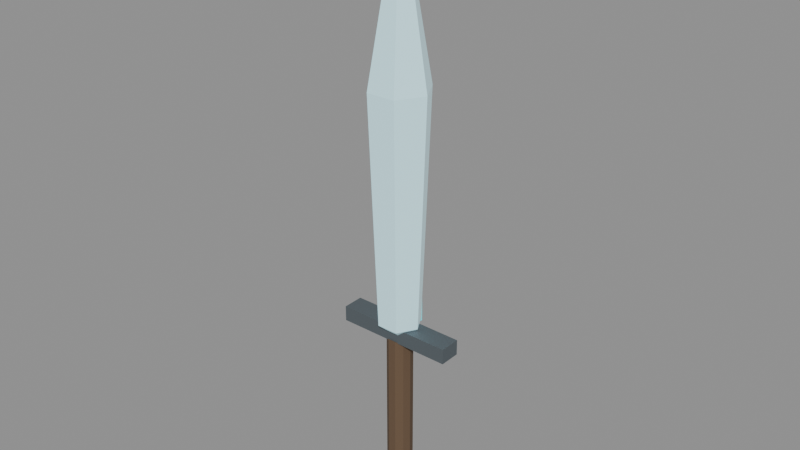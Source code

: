 # Source: crystal-weapon-sword.blend  (saved by Blender 5.0.118; exported with 4.5.12 LTS)
import bpy
from mathutils import Matrix  # noqa: F401  (used for matrix-valued properties, if any)

bpy.ops.wm.read_factory_settings(use_empty=True)
scene = bpy.context.scene
scene.name = 'Scene'

# ---- materials (node trees are filled in below, after node groups)
mat_magenheim_crystal_weapon_crystal_weapon_sword_grip = bpy.data.materials.new('magenheim.crystal-weapon.crystal-weapon-sword.grip')
mat_magenheim_crystal_weapon_crystal_weapon_sword_grip.use_backface_culling = True
mat_magenheim_crystal_weapon_crystal_weapon_sword_blackmetal = bpy.data.materials.new('magenheim.crystal-weapon.crystal-weapon-sword.blackmetal')
mat_magenheim_crystal_weapon_crystal_weapon_sword_blackmetal.use_backface_culling = True
mat_magenheim_crystal_weapon_crystal_weapon_sword_crystal = bpy.data.materials.new('magenheim.crystal-weapon.crystal-weapon-sword.crystal')
mat_magenheim_crystal_weapon_crystal_weapon_sword_crystal.use_backface_culling = True
mat_magenheim_crystal_weapon_crystal_weapon_sword_crystal_bright = bpy.data.materials.new('magenheim.crystal-weapon.crystal-weapon-sword.crystal-bright')
mat_magenheim_crystal_weapon_crystal_weapon_sword_crystal_bright.use_backface_culling = True
mat_magenheim_crystal_weapon_crystal_weapon_sword_rainbow_4 = bpy.data.materials.new('magenheim.crystal-weapon.crystal-weapon-sword.rainbow.4')
mat_magenheim_crystal_weapon_crystal_weapon_sword_rainbow_4.use_backface_culling = True

# ---- material node trees
mat_magenheim_crystal_weapon_crystal_weapon_sword_grip.use_nodes = True; mat_magenheim_crystal_weapon_crystal_weapon_sword_grip.node_tree.nodes.clear()
_N = mat_magenheim_crystal_weapon_crystal_weapon_sword_grip.node_tree.nodes; _L = mat_magenheim_crystal_weapon_crystal_weapon_sword_grip.node_tree.links
n0 = _N.new('ShaderNodeBsdfPrincipled'); n0.name = 'Principled BSDF'; n0.location = (-200, 100)
n0.inputs[0].default_value = (0.13, 0.08, 0.045, 1.0)
n0.inputs[2].default_value = 0.9
n0.inputs[27].default_value = (0.0, 0.0, 0.0, 1.0)
n0.inputs[28].default_value = 1.0
n1 = _N.new('ShaderNodeOutputMaterial'); n1.name = 'Material Output'; n1.location = (200, 100)
_L.new(n0.outputs[0], n1.inputs[0])
n1.is_active_output = True
mat_magenheim_crystal_weapon_crystal_weapon_sword_blackmetal.use_nodes = True; mat_magenheim_crystal_weapon_crystal_weapon_sword_blackmetal.node_tree.nodes.clear()
_N = mat_magenheim_crystal_weapon_crystal_weapon_sword_blackmetal.node_tree.nodes; _L = mat_magenheim_crystal_weapon_crystal_weapon_sword_blackmetal.node_tree.links
n0 = _N.new('ShaderNodeBsdfPrincipled'); n0.name = 'Principled BSDF'; n0.location = (-200, 100)
n0.inputs[0].default_value = (0.16, 0.19, 0.21, 1.0)
n0.inputs[1].default_value = 0.68
n0.inputs[2].default_value = 0.66
n0.inputs[27].default_value = (0.0, 0.0, 0.0, 1.0)
n0.inputs[28].default_value = 1.0
n1 = _N.new('ShaderNodeOutputMaterial'); n1.name = 'Material Output'; n1.location = (200, 100)
_L.new(n0.outputs[0], n1.inputs[0])
n1.is_active_output = True
mat_magenheim_crystal_weapon_crystal_weapon_sword_crystal.use_nodes = True; mat_magenheim_crystal_weapon_crystal_weapon_sword_crystal.node_tree.nodes.clear()
_N = mat_magenheim_crystal_weapon_crystal_weapon_sword_crystal.node_tree.nodes; _L = mat_magenheim_crystal_weapon_crystal_weapon_sword_crystal.node_tree.links
n0 = _N.new('ShaderNodeBsdfPrincipled'); n0.name = 'Principled BSDF'; n0.location = (-200, 100)
n0.inputs[0].default_value = (0.55, 0.86, 0.94, 1.0)
n0.inputs[1].default_value = 0.03
n0.inputs[2].default_value = 0.18
n0.inputs[27].default_value = (0.165, 0.258, 0.282, 1.0)
n0.inputs[28].default_value = 1.0
n1 = _N.new('ShaderNodeOutputMaterial'); n1.name = 'Material Output'; n1.location = (200, 100)
_L.new(n0.outputs[0], n1.inputs[0])
n1.is_active_output = True
mat_magenheim_crystal_weapon_crystal_weapon_sword_crystal_bright.use_nodes = True; mat_magenheim_crystal_weapon_crystal_weapon_sword_crystal_bright.node_tree.nodes.clear()
_N = mat_magenheim_crystal_weapon_crystal_weapon_sword_crystal_bright.node_tree.nodes; _L = mat_magenheim_crystal_weapon_crystal_weapon_sword_crystal_bright.node_tree.links
n0 = _N.new('ShaderNodeBsdfPrincipled'); n0.name = 'Principled BSDF'; n0.location = (-200, 100)
n0.inputs[0].default_value = (0.84, 0.97, 1.0, 1.0)
n0.inputs[1].default_value = 0.02
n0.inputs[2].default_value = 0.08
n0.inputs[27].default_value = (0.42, 0.485, 0.5, 1.0)
n0.inputs[28].default_value = 1.0
n1 = _N.new('ShaderNodeOutputMaterial'); n1.name = 'Material Output'; n1.location = (200, 100)
_L.new(n0.outputs[0], n1.inputs[0])
n1.is_active_output = True
mat_magenheim_crystal_weapon_crystal_weapon_sword_rainbow_4.use_nodes = True; mat_magenheim_crystal_weapon_crystal_weapon_sword_rainbow_4.node_tree.nodes.clear()
_N = mat_magenheim_crystal_weapon_crystal_weapon_sword_rainbow_4.node_tree.nodes; _L = mat_magenheim_crystal_weapon_crystal_weapon_sword_rainbow_4.node_tree.links
n0 = _N.new('ShaderNodeBsdfPrincipled'); n0.name = 'Principled BSDF'; n0.location = (-200, 100)
n0.inputs[0].default_value = (0.14, 0.88, 1.0, 1.0)
n0.inputs[1].default_value = 0.02
n0.inputs[2].default_value = 0.18
n0.inputs[27].default_value = (0.0476, 0.2992, 0.34, 1.0)
n0.inputs[28].default_value = 1.0
n1 = _N.new('ShaderNodeOutputMaterial'); n1.name = 'Material Output'; n1.location = (200, 100)
_L.new(n0.outputs[0], n1.inputs[0])
n1.is_active_output = True

# ---- meshes
me_grip = bpy.data.meshes.new('grip')
me_grip.from_pydata([(0.045, 0.0, -0.275), (0.03641, -0.02645, -0.275), (0.01391, -0.0428, -0.275), (-0.01391, -0.0428, -0.275), (-0.03641, -0.02645, -0.275), (-0.045, 3.934e-09, -0.275), (-0.03641, 0.02645, -0.275), (-0.01391, 0.0428, -0.275), (0.01391, 0.0428, -0.275), (0.03641, 0.02645, -0.275), (0.045, 0.0, 0.275), (0.03641, -0.02645, 0.275), (0.01391, -0.0428, 0.275), (-0.01391, -0.0428, 0.275), (-0.03641, -0.02645, 0.275), (-0.045, 3.934e-09, 0.275), (-0.03641, 0.02645, 0.275), (-0.01391, 0.0428, 0.275), (0.01391, 0.0428, 0.275), (0.03641, 0.02645, 0.275), (0.0, 0.0, -0.275), (0.0, 0.0, 0.275)], [], [(0, 10, 1), (1, 10, 11), (20, 0, 1), (21, 11, 10), (1, 11, 2), (2, 11, 12), (20, 1, 2), (21, 12, 11), (2, 12, 3), (3, 12, 13), (20, 2, 3), (21, 13, 12), (3, 13, 4), (4, 13, 14), (20, 3, 4), (21, 14, 13), (4, 14, 5), (5, 14, 15), (20, 4, 5), (21, 15, 14), (5, 15, 6), (6, 15, 16), (20, 5, 6), (21, 16, 15), (6, 16, 7), (7, 16, 17), (20, 6, 7), (21, 17, 16), (7, 17, 8), (8, 17, 18), (20, 7, 8), (21, 18, 17), (8, 18, 9), (9, 18, 19), (20, 8, 9), (21, 19, 18), (9, 19, 0), (0, 19, 10), (20, 9, 0), (21, 10, 19)])
_uv = me_grip.uv_layers.new(name='UVMap')
_uv.uv.foreach_set('vector', [0.09482, 0.9959, 0.09482, 0.004096, 0.1354, 0.9959, 0.1354, 0.9959, 0.09482, 0.004096, 0.1354, 0.004096, 0.5581, 0.08524, 0.5581, 0.004096, 0.6058, 0.01959, 0.5581, 0.2557, 0.6353, 0.2808, 0.6058, 0.3214, 0.2831, 0.9959, 0.2831, 0.004096, 0.3332, 0.9959, 0.3332, 0.9959, 0.2831, 0.004096, 0.3332, 0.004096, 0.5581, 0.08524, 0.6058, 0.01959, 0.6353, 0.06017, 0.5581, 0.2557, 0.6353, 0.2307, 0.6353, 0.2808, 0.3332, 0.9959, 0.3332, 0.004096, 0.3738, 0.9959, 0.3738, 0.9959, 0.3332, 0.004096, 0.3738, 0.004096, 0.5581, 0.08524, 0.6353, 0.06017, 0.6353, 0.1103, 0.5581, 0.2557, 0.6058, 0.1901, 0.6353, 0.2307, 0.1436, 0.9959, 0.1436, 0.004096, 0.1842, 0.9959, 0.1842, 0.9959, 0.1436, 0.004096, 0.1842, 0.004096, 0.5581, 0.08524, 0.6353, 0.1103, 0.6058, 0.1509, 0.5581, 0.2557, 0.5581, 0.1746, 0.6058, 0.1901, 0.1842, 0.9959, 0.1842, 0.004096, 0.2343, 0.9959, 0.2343, 0.9959, 0.1842, 0.004096, 0.2343, 0.004096, 0.5581, 0.08524, 0.6058, 0.1509, 0.5581, 0.1664, 0.5581, 0.2557, 0.5104, 0.1901, 0.5581, 0.1746, 0.2343, 0.9959, 0.2343, 0.004096, 0.2749, 0.9959, 0.2749, 0.9959, 0.2343, 0.004096, 0.2749, 0.004096, 0.5581, 0.08524, 0.5581, 0.1664, 0.5104, 0.1509, 0.5581, 0.2557, 0.4809, 0.2307, 0.5104, 0.1901, 0.382, 0.9959, 0.382, 0.004096, 0.4321, 0.9959, 0.4321, 0.9959, 0.382, 0.004096, 0.4321, 0.004096, 0.5581, 0.08524, 0.5104, 0.1509, 0.4809, 0.1103, 0.5581, 0.2557, 0.4809, 0.2808, 0.4809, 0.2307, 0.4321, 0.9959, 0.4321, 0.004096, 0.4727, 0.9959, 0.4727, 0.9959, 0.4321, 0.004096, 0.4727, 0.004096, 0.5581, 0.08524, 0.4809, 0.1103, 0.4809, 0.06017, 0.5581, 0.2557, 0.5104, 0.3214, 0.4809, 0.2808, 0.004096, 0.9959, 0.004096, 0.004096, 0.04467, 0.9959, 0.04467, 0.9959, 0.004096, 0.004096, 0.04467, 0.004096, 0.5581, 0.08524, 0.4809, 0.06017, 0.5104, 0.01959, 0.5581, 0.2557, 0.5581, 0.3369, 0.5104, 0.3214, 0.04467, 0.9959, 0.04467, 0.004096, 0.09482, 0.9959, 0.09482, 0.9959, 0.04467, 0.004096, 0.09482, 0.004096, 0.5581, 0.08524, 0.5104, 0.01959, 0.5581, 0.004096, 0.5581, 0.2557, 0.6058, 0.3214, 0.5581, 0.3369])
me_grip.materials.append(mat_magenheim_crystal_weapon_crystal_weapon_sword_grip)
me_grip.update()
me_guard = bpy.data.meshes.new('guard')
me_guard.from_pydata([(-0.21, 0.0375, -0.0275), (0.21, 0.0375, -0.0275), (0.21, 0.0375, 0.0275), (-0.21, 0.0375, 0.0275), (-0.21, -0.0375, -0.0275), (0.21, -0.0375, -0.0275), (0.21, -0.0375, 0.0275), (-0.21, -0.0375, 0.0275)], [], [(0, 3, 2), (0, 2, 1), (4, 5, 6), (4, 6, 7), (0, 4, 7), (0, 7, 3), (1, 2, 6), (1, 6, 5), (0, 1, 5), (0, 5, 4), (3, 7, 6), (3, 6, 2)])
_uv = me_guard.uv_layers.new(name='UVMap')
_uv.uv.foreach_set('vector', [0.5068, 0.9954, 0.377, 0.9954, 0.377, 0.004643, 0.5068, 0.9954, 0.377, 0.004643, 0.5068, 0.004643, 0.6458, 0.004643, 0.6458, 0.9954, 0.5161, 0.9954, 0.6458, 0.004643, 0.5161, 0.9954, 0.5161, 0.004643, 0.7848, 0.004643, 0.7848, 0.1816, 0.6551, 0.1816, 0.7848, 0.004643, 0.6551, 0.1816, 0.6551, 0.004643, 0.7848, 0.3678, 0.6551, 0.3678, 0.6551, 0.1908, 0.7848, 0.3678, 0.6551, 0.1908, 0.7848, 0.1908, 0.1816, 0.004643, 0.1816, 0.9954, 0.004643, 0.9954, 0.1816, 0.004643, 0.004643, 0.9954, 0.004643, 0.004643, 0.3678, 0.9954, 0.1908, 0.9954, 0.1908, 0.004643, 0.3678, 0.9954, 0.1908, 0.004643, 0.3678, 0.004643])
me_guard.materials.append(mat_magenheim_crystal_weapon_crystal_weapon_sword_blackmetal)
me_guard.update()
me_pommel = bpy.data.meshes.new('pommel')
me_pommel.from_pydata([(0.07, 0.0, -0.06), (0.0495, -0.0495, -0.06), (-3.06e-09, -0.07, -0.06), (-0.0495, -0.0495, -0.06), (-0.07, 6.12e-09, -0.06), (-0.0495, 0.0495, -0.06), (8.347e-10, 0.07, -0.06), (0.0495, 0.0495, -0.06), (0.07, 0.0, 0.06), (0.0495, -0.0495, 0.06), (-3.06e-09, -0.07, 0.06), (-0.0495, -0.0495, 0.06), (-0.07, 6.12e-09, 0.06), (-0.0495, 0.0495, 0.06), (8.347e-10, 0.07, 0.06), (0.0495, 0.0495, 0.06), (0.0, 0.0, -0.06), (0.0, 0.0, 0.06)], [], [(0, 8, 1), (1, 8, 9), (16, 0, 1), (17, 9, 8), (1, 9, 2), (2, 9, 10), (16, 1, 2), (17, 10, 9), (2, 10, 3), (3, 10, 11), (16, 2, 3), (17, 11, 10), (3, 11, 4), (4, 11, 12), (16, 3, 4), (17, 12, 11), (4, 12, 5), (5, 12, 13), (16, 4, 5), (17, 13, 12), (5, 13, 6), (6, 13, 14), (16, 5, 6), (17, 14, 13), (6, 14, 7), (7, 14, 15), (16, 6, 7), (17, 15, 14), (7, 15, 0), (0, 15, 8), (16, 7, 0), (17, 8, 15)])
_uv = me_pommel.uv_layers.new(name='UVMap')
_uv.uv.foreach_set('vector', [0.3775, 0.7006, 0.005219, 0.7006, 0.3775, 0.5344, 0.3775, 0.5344, 0.005219, 0.7006, 0.005219, 0.5344, 0.2058, 0.2058, 0.1227, 0.005219, 0.2889, 0.005219, 0.6175, 0.2058, 0.8181, 0.2889, 0.7006, 0.4065, 0.3775, 0.5344, 0.005219, 0.5344, 0.3775, 0.4169, 0.3775, 0.4169, 0.005219, 0.5344, 0.005219, 0.4169, 0.2058, 0.2058, 0.2889, 0.005219, 0.4065, 0.1227, 0.6175, 0.2058, 0.8181, 0.1227, 0.8181, 0.2889, 0.3879, 0.7892, 0.3879, 0.4169, 0.5541, 0.7892, 0.5541, 0.7892, 0.3879, 0.4169, 0.5541, 0.4169, 0.2058, 0.2058, 0.4065, 0.1227, 0.4065, 0.2889, 0.6175, 0.2058, 0.7006, 0.005219, 0.8181, 0.1227, 0.5541, 0.7892, 0.5541, 0.4169, 0.6716, 0.7892, 0.6716, 0.7892, 0.5541, 0.4169, 0.6716, 0.4169, 0.2058, 0.2058, 0.4065, 0.2889, 0.2889, 0.4065, 0.6175, 0.2058, 0.5344, 0.005219, 0.7006, 0.005219, 0.6821, 0.7892, 0.6821, 0.4169, 0.8483, 0.7892, 0.8483, 0.7892, 0.6821, 0.4169, 0.8483, 0.4169, 0.2058, 0.2058, 0.2889, 0.4065, 0.1227, 0.4065, 0.6175, 0.2058, 0.4169, 0.1227, 0.5344, 0.005219, 0.8483, 0.7892, 0.8483, 0.4169, 0.9658, 0.7892, 0.9658, 0.7892, 0.8483, 0.4169, 0.9658, 0.4169, 0.2058, 0.2058, 0.1227, 0.4065, 0.005219, 0.2889, 0.6175, 0.2058, 0.4169, 0.2889, 0.4169, 0.1227, 0.8286, 0.3775, 0.8286, 0.005219, 0.9948, 0.3775, 0.9948, 0.3775, 0.8286, 0.005219, 0.9948, 0.005219, 0.2058, 0.2058, 0.005219, 0.2889, 0.005219, 0.1227, 0.6175, 0.2058, 0.5344, 0.4065, 0.4169, 0.2889, 0.3775, 0.8181, 0.005219, 0.8181, 0.3775, 0.7006, 0.3775, 0.7006, 0.005219, 0.8181, 0.005219, 0.7006, 0.2058, 0.2058, 0.005219, 0.1227, 0.1227, 0.005219, 0.6175, 0.2058, 0.7006, 0.4065, 0.5344, 0.4065])
me_pommel.materials.append(mat_magenheim_crystal_weapon_crystal_weapon_sword_blackmetal)
me_pommel.update()
me_blade = bpy.data.meshes.new('blade')
me_blade.from_pydata([(0.0756, 0.0, -0.6804), (0.0378, -0.06547, -0.6804), (-0.0378, -0.06547, -0.6804), (-0.0756, 6.609e-09, -0.6804), (-0.0378, 0.06547, -0.6804), (0.0378, 0.06547, -0.6804), (0.105, 0.0, 0.1386), (0.0525, -0.09093, 0.1386), (-0.0525, -0.09093, 0.1386), (-0.105, 9.179e-09, 0.1386), (-0.0525, 0.09093, 0.1386), (0.0525, 0.09093, 0.1386), (0.0, 0.0, 0.7434), (0.0, 0.0, -0.7434)], [], [(13, 0, 1), (0, 6, 1), (1, 6, 7), (6, 12, 7), (13, 1, 2), (1, 7, 2), (2, 7, 8), (7, 12, 8), (13, 2, 3), (2, 8, 3), (3, 8, 9), (8, 12, 9), (13, 3, 4), (3, 9, 4), (4, 9, 10), (9, 12, 10), (13, 4, 5), (4, 10, 5), (5, 10, 11), (10, 12, 11), (13, 5, 0), (5, 11, 0), (0, 11, 6), (11, 12, 6)])
_uv = me_blade.uv_layers.new(name='UVMap')
_uv.uv.foreach_set('vector', [0.3975, 0.7213, 0.3734, 0.6571, 0.4261, 0.659, 0.3734, 0.6571, 0.3781, 0.2482, 0.4261, 0.659, 0.4261, 0.659, 0.3781, 0.2482, 0.4512, 0.2509, 0.3781, 0.2482, 0.4237, 0.003026, 0.4512, 0.2509, 0.3975, 0.7213, 0.4261, 0.659, 0.4512, 0.6928, 0.03374, 0.997, 0.003026, 0.4274, 0.08641, 0.9951, 0.08641, 0.9951, 0.003026, 0.4274, 0.07619, 0.4248, 0.003026, 0.4274, 0.02441, 0.003026, 0.07619, 0.4248, 0.2861, 0.7213, 0.2345, 0.689, 0.262, 0.6571, 0.08641, 0.9951, 0.07619, 0.4248, 0.1127, 0.9928, 0.1127, 0.9928, 0.07619, 0.4248, 0.1127, 0.4216, 0.07619, 0.4248, 0.02441, 0.003026, 0.1127, 0.4216, 0.2861, 0.7213, 0.262, 0.6571, 0.3147, 0.659, 0.262, 0.6571, 0.2667, 0.2482, 0.3147, 0.659, 0.3147, 0.659, 0.2667, 0.2482, 0.3398, 0.2509, 0.2667, 0.2482, 0.3123, 0.003026, 0.3398, 0.2509, 0.2861, 0.7213, 0.3147, 0.659, 0.3398, 0.6928, 0.1495, 0.997, 0.1188, 0.4274, 0.2021, 0.9951, 0.2021, 0.9951, 0.1188, 0.4274, 0.1919, 0.4248, 0.1188, 0.4274, 0.1401, 0.003026, 0.1919, 0.4248, 0.3975, 0.7213, 0.3459, 0.689, 0.3734, 0.6571, 0.2021, 0.9951, 0.1919, 0.4248, 0.2284, 0.9928, 0.2284, 0.9928, 0.1919, 0.4248, 0.2284, 0.4216, 0.1919, 0.4248, 0.1401, 0.003026, 0.2284, 0.4216])
me_blade.materials.append(mat_magenheim_crystal_weapon_crystal_weapon_sword_crystal)
me_blade.update()
me_blade_core = bpy.data.meshes.new('blade-core')
me_blade_core.from_pydata([(0.0252, 0.0, -0.567), (0.0126, -0.02182, -0.567), (-0.0126, -0.02182, -0.567), (-0.0252, 2.203e-09, -0.567), (-0.0126, 0.02182, -0.567), (0.0126, 0.02182, -0.567), (0.035, 0.0, 0.1155), (0.0175, -0.03031, 0.1155), (-0.0175, -0.03031, 0.1155), (-0.035, 3.06e-09, 0.1155), (-0.0175, 0.03031, 0.1155), (0.0175, 0.03031, 0.1155), (0.0, 0.0, 0.6195), (0.0, 0.0, -0.6195)], [], [(13, 0, 1), (0, 6, 1), (1, 6, 7), (6, 12, 7), (13, 1, 2), (1, 7, 2), (2, 7, 8), (7, 12, 8), (13, 2, 3), (2, 8, 3), (3, 8, 9), (8, 12, 9), (13, 3, 4), (3, 9, 4), (4, 9, 10), (9, 12, 10), (13, 4, 5), (4, 10, 5), (5, 10, 11), (10, 12, 11), (13, 5, 0), (5, 11, 0), (0, 11, 6), (11, 12, 6)])
_uv = me_blade_core.uv_layers.new(name='UVMap')
_uv.uv.foreach_set('vector', [0.03801, 0.9988, 0.01703, 0.9568, 0.02719, 0.9551, 0.01703, 0.9568, 0.001188, 0.4074, 0.02719, 0.9551, 0.02719, 0.9551, 0.001188, 0.4074, 0.0153, 0.405, 0.001188, 0.4074, 0.02363, 0.001188, 0.0153, 0.405, 0.03801, 0.9988, 0.02719, 0.9551, 0.04757, 0.9548, 0.02719, 0.9551, 0.0153, 0.405, 0.04757, 0.9548, 0.04757, 0.9548, 0.0153, 0.405, 0.0436, 0.4046, 0.0153, 0.405, 0.02363, 0.001188, 0.0436, 0.4046, 0.03801, 0.9988, 0.04757, 0.9548, 0.05777, 0.9562, 0.04757, 0.9548, 0.0436, 0.4046, 0.05777, 0.9562, 0.05777, 0.9562, 0.0436, 0.4046, 0.05777, 0.4066, 0.0436, 0.4046, 0.02363, 0.001188, 0.05777, 0.4066, 0.09697, 0.9988, 0.07599, 0.9568, 0.08616, 0.9551, 0.07599, 0.9568, 0.06015, 0.4074, 0.08616, 0.9551, 0.08616, 0.9551, 0.06015, 0.4074, 0.07426, 0.405, 0.06015, 0.4074, 0.08259, 0.001188, 0.07426, 0.405, 0.09697, 0.9988, 0.08616, 0.9551, 0.1065, 0.9548, 0.08616, 0.9551, 0.07426, 0.405, 0.1065, 0.9548, 0.1065, 0.9548, 0.07426, 0.405, 0.1026, 0.4046, 0.07426, 0.405, 0.08259, 0.001188, 0.1026, 0.4046, 0.09697, 0.9988, 0.1065, 0.9548, 0.1167, 0.9562, 0.1065, 0.9548, 0.1026, 0.4046, 0.1167, 0.9562, 0.1167, 0.9562, 0.1026, 0.4046, 0.1167, 0.4066, 0.1026, 0.4046, 0.08259, 0.001188, 0.1167, 0.4066])
me_blade_core.materials.append(mat_magenheim_crystal_weapon_crystal_weapon_sword_crystal_bright)
me_blade_core.update()
me_rainbow_inlay = bpy.data.meshes.new('rainbow-inlay')
me_rainbow_inlay.from_pydata([(-0.0275, 0.0125, -0.12), (0.0275, 0.0125, -0.12), (0.0275, 0.0125, 0.12), (-0.0275, 0.0125, 0.12), (-0.0275, -0.0125, -0.12), (0.0275, -0.0125, -0.12), (0.0275, -0.0125, 0.12), (-0.0275, -0.0125, 0.12)], [], [(0, 3, 2), (0, 2, 1), (4, 5, 6), (4, 6, 7), (0, 4, 7), (0, 7, 3), (1, 2, 6), (1, 6, 5), (0, 1, 5), (0, 5, 4), (3, 7, 6), (3, 6, 2)])
_uv = me_rainbow_inlay.uv_layers.new(name='UVMap')
_uv.uv.foreach_set('vector', [0.004735, 0.9953, 0.004735, 0.004735, 0.2317, 0.004735, 0.004735, 0.9953, 0.2317, 0.004735, 0.2317, 0.9953, 0.4682, 0.9953, 0.2412, 0.9953, 0.2412, 0.004735, 0.4682, 0.9953, 0.2412, 0.004735, 0.4682, 0.004735, 0.5808, 0.9953, 0.4777, 0.9953, 0.4777, 0.004735, 0.5808, 0.9953, 0.4777, 0.004735, 0.5808, 0.004735, 0.5903, 0.9953, 0.5903, 0.004735, 0.6935, 0.004735, 0.5903, 0.9953, 0.6935, 0.004735, 0.6935, 0.9953, 0.8061, 0.004735, 0.8061, 0.2317, 0.703, 0.2317, 0.8061, 0.004735, 0.703, 0.2317, 0.703, 0.004735, 0.8061, 0.4682, 0.703, 0.4682, 0.703, 0.2412, 0.8061, 0.4682, 0.703, 0.2412, 0.8061, 0.2412])
me_rainbow_inlay.materials.append(mat_magenheim_crystal_weapon_crystal_weapon_sword_rainbow_4)
me_rainbow_inlay.update()

# ---- objects
ob_grip = bpy.data.objects.new('grip', me_grip)
ob_guard = bpy.data.objects.new('guard', me_guard)
ob_pommel = bpy.data.objects.new('pommel', me_pommel)
ob_blade = bpy.data.objects.new('blade', me_blade)
ob_blade_core = bpy.data.objects.new('blade-core', me_blade_core)
ob_rainbow_inlay = bpy.data.objects.new('rainbow-inlay', me_rainbow_inlay)

# ---- transforms, parenting, visibility, modifiers, constraints
ob_grip.location = (0.0, 0.0, -0.38)
ob_guard.location = (0.0, 0.0, -0.08)
ob_pommel.location = (0.0, 0.0, -0.69)
ob_blade.location = (0.0, 0.0, 0.6334)
ob_blade_core.location = (0.0, 0.0, 0.5745)
ob_rainbow_inlay.location = (0.0, 0.07, 0.05)

# ---- collection membership
scene.collection.objects.link(ob_grip)
scene.collection.objects.link(ob_guard)
scene.collection.objects.link(ob_pommel)
scene.collection.objects.link(ob_blade)
scene.collection.objects.link(ob_blade_core)
scene.collection.objects.link(ob_rainbow_inlay)

# ---- scene / render settings (as saved in the file)
scene.frame_start = 1; scene.frame_end = 250; scene.frame_set(1)
scene.render.engine = 'BLENDER_EEVEE_NEXT'
scene.render.bake_bias = 0.0
scene.render.bake_samples = 0
scene.cycles.sampling_pattern = 'TABULATED_SOBOL'
scene.eevee.use_volume_custom_range = False
bpy.context.view_layer.update()

# ---- added for rendering (the .blend has no active camera and no usable light): camera, sun + grey world if the file has none
cam_auto = bpy.data.cameras.new('AutoCamera')
cam_auto.lens = 50.0
cam_auto.sensor_width = 36.0
cam_auto.clip_end = 1000.0
ob_auto_camera = bpy.data.objects.new('AutoCamera', cam_auto)
scene.collection.objects.link(ob_auto_camera)
ob_auto_camera.location = (2.01282, -2.41538, 1.92365)
ob_auto_camera.rotation_euler = (1.09748, -7.21219e-08, 0.694738)
scene.camera = ob_auto_camera
light_auto_sun = bpy.data.lights.new('AutoSun', 'SUN')
light_auto_sun.energy = 3.0
light_auto_sun.angle = 0.0523599
ob_auto_sun = bpy.data.objects.new('AutoSun', light_auto_sun)
scene.collection.objects.link(ob_auto_sun)
ob_auto_sun.rotation_euler = (0.872665, 0.174533, 0.523599)
if scene.world is None:
    world_auto = bpy.data.worlds.new('AutoWorld')
    world_auto.color = (0.3, 0.3, 0.3)
    scene.world = world_auto
bpy.context.view_layer.update()
